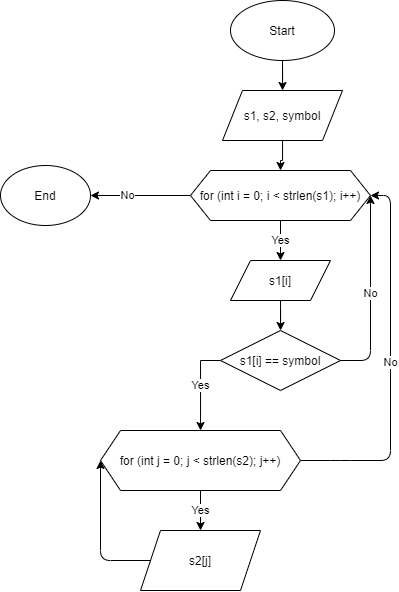

The diagram above was exported from draw.io. Its source (the exported page's mxGraphModel, read from the mxfile embedded in the PNG):
<mxGraphModel dx="981" dy="548" grid="1" gridSize="10" guides="1" tooltips="1" connect="1" arrows="1" fold="1" page="1" pageScale="1" pageWidth="827" pageHeight="1169" math="0" shadow="0">
  <root>
    <mxCell id="WIyWlLk6GJQsqaUBKTNV-0" />
    <mxCell id="WIyWlLk6GJQsqaUBKTNV-1" parent="WIyWlLk6GJQsqaUBKTNV-0" />
    <mxCell id="3Va7MNMmvzHzHnpPmJk0-2" value="" style="edgeStyle=orthogonalEdgeStyle;rounded=0;orthogonalLoop=1;jettySize=auto;html=1;" edge="1" parent="WIyWlLk6GJQsqaUBKTNV-1" source="3Va7MNMmvzHzHnpPmJk0-0" target="3Va7MNMmvzHzHnpPmJk0-1">
      <mxGeometry relative="1" as="geometry" />
    </mxCell>
    <mxCell id="3Va7MNMmvzHzHnpPmJk0-0" value="Start" style="ellipse;whiteSpace=wrap;html=1;" vertex="1" parent="WIyWlLk6GJQsqaUBKTNV-1">
      <mxGeometry x="370" y="70" width="104" height="60" as="geometry" />
    </mxCell>
    <mxCell id="3Va7MNMmvzHzHnpPmJk0-6" value="" style="edgeStyle=orthogonalEdgeStyle;rounded=0;orthogonalLoop=1;jettySize=auto;html=1;" edge="1" parent="WIyWlLk6GJQsqaUBKTNV-1" source="3Va7MNMmvzHzHnpPmJk0-1" target="3Va7MNMmvzHzHnpPmJk0-5">
      <mxGeometry relative="1" as="geometry" />
    </mxCell>
    <mxCell id="3Va7MNMmvzHzHnpPmJk0-1" value="s1, s2, symbol" style="shape=parallelogram;perimeter=parallelogramPerimeter;whiteSpace=wrap;html=1;fixedSize=1;" vertex="1" parent="WIyWlLk6GJQsqaUBKTNV-1">
      <mxGeometry x="362" y="160" width="120" height="50" as="geometry" />
    </mxCell>
    <mxCell id="3Va7MNMmvzHzHnpPmJk0-8" value="Yes" style="edgeStyle=orthogonalEdgeStyle;rounded=0;orthogonalLoop=1;jettySize=auto;html=1;" edge="1" parent="WIyWlLk6GJQsqaUBKTNV-1" source="3Va7MNMmvzHzHnpPmJk0-5" target="3Va7MNMmvzHzHnpPmJk0-7">
      <mxGeometry relative="1" as="geometry" />
    </mxCell>
    <mxCell id="3Va7MNMmvzHzHnpPmJk0-5" value="for (int i = 0; i &amp;lt; strlen(s1); i++)" style="shape=hexagon;perimeter=hexagonPerimeter2;whiteSpace=wrap;html=1;fixedSize=1;" vertex="1" parent="WIyWlLk6GJQsqaUBKTNV-1">
      <mxGeometry x="330" y="240" width="180" height="50" as="geometry" />
    </mxCell>
    <mxCell id="3Va7MNMmvzHzHnpPmJk0-10" value="" style="edgeStyle=orthogonalEdgeStyle;rounded=0;orthogonalLoop=1;jettySize=auto;html=1;" edge="1" parent="WIyWlLk6GJQsqaUBKTNV-1" source="3Va7MNMmvzHzHnpPmJk0-7" target="3Va7MNMmvzHzHnpPmJk0-9">
      <mxGeometry relative="1" as="geometry" />
    </mxCell>
    <mxCell id="3Va7MNMmvzHzHnpPmJk0-7" value="s1[i]" style="shape=parallelogram;perimeter=parallelogramPerimeter;whiteSpace=wrap;html=1;fixedSize=1;" vertex="1" parent="WIyWlLk6GJQsqaUBKTNV-1">
      <mxGeometry x="370" y="330" width="100" height="40" as="geometry" />
    </mxCell>
    <mxCell id="3Va7MNMmvzHzHnpPmJk0-13" value="Yes" style="edgeStyle=orthogonalEdgeStyle;rounded=0;orthogonalLoop=1;jettySize=auto;html=1;exitX=0;exitY=0.5;exitDx=0;exitDy=0;" edge="1" parent="WIyWlLk6GJQsqaUBKTNV-1" source="3Va7MNMmvzHzHnpPmJk0-9" target="3Va7MNMmvzHzHnpPmJk0-11">
      <mxGeometry relative="1" as="geometry" />
    </mxCell>
    <mxCell id="3Va7MNMmvzHzHnpPmJk0-9" value="s1[i] == symbol" style="rhombus;whiteSpace=wrap;html=1;" vertex="1" parent="WIyWlLk6GJQsqaUBKTNV-1">
      <mxGeometry x="360" y="400" width="120" height="60" as="geometry" />
    </mxCell>
    <mxCell id="3Va7MNMmvzHzHnpPmJk0-17" value="Yes" style="edgeStyle=orthogonalEdgeStyle;rounded=0;orthogonalLoop=1;jettySize=auto;html=1;" edge="1" parent="WIyWlLk6GJQsqaUBKTNV-1" source="3Va7MNMmvzHzHnpPmJk0-11" target="3Va7MNMmvzHzHnpPmJk0-16">
      <mxGeometry relative="1" as="geometry" />
    </mxCell>
    <mxCell id="3Va7MNMmvzHzHnpPmJk0-11" value="for (int j = 0; j &lt; strlen(s2); j++)" style="shape=hexagon;perimeter=hexagonPerimeter2;whiteSpace=wrap;html=1;fixedSize=1;" vertex="1" parent="WIyWlLk6GJQsqaUBKTNV-1">
      <mxGeometry x="240" y="500" width="200" height="60" as="geometry" />
    </mxCell>
    <mxCell id="3Va7MNMmvzHzHnpPmJk0-16" value="s2[j]" style="shape=parallelogram;perimeter=parallelogramPerimeter;whiteSpace=wrap;html=1;fixedSize=1;" vertex="1" parent="WIyWlLk6GJQsqaUBKTNV-1">
      <mxGeometry x="280" y="600" width="120" height="60" as="geometry" />
    </mxCell>
    <mxCell id="3Va7MNMmvzHzHnpPmJk0-18" value="" style="endArrow=classic;html=1;exitX=0;exitY=0.5;exitDx=0;exitDy=0;entryX=0;entryY=0.5;entryDx=0;entryDy=0;" edge="1" parent="WIyWlLk6GJQsqaUBKTNV-1" source="3Va7MNMmvzHzHnpPmJk0-16" target="3Va7MNMmvzHzHnpPmJk0-11">
      <mxGeometry width="50" height="50" relative="1" as="geometry">
        <mxPoint x="209.28932188134524" y="680" as="sourcePoint" />
        <mxPoint x="440" y="530" as="targetPoint" />
        <Array as="points">
          <mxPoint x="240" y="630" />
        </Array>
      </mxGeometry>
    </mxCell>
    <mxCell id="3Va7MNMmvzHzHnpPmJk0-19" value="No" style="endArrow=classic;html=1;exitX=1;exitY=0.5;exitDx=0;exitDy=0;entryX=1;entryY=0.5;entryDx=0;entryDy=0;" edge="1" parent="WIyWlLk6GJQsqaUBKTNV-1" source="3Va7MNMmvzHzHnpPmJk0-9" target="3Va7MNMmvzHzHnpPmJk0-5">
      <mxGeometry width="50" height="50" relative="1" as="geometry">
        <mxPoint x="490" y="430" as="sourcePoint" />
        <mxPoint x="520" y="420" as="targetPoint" />
        <Array as="points">
          <mxPoint x="510" y="430" />
        </Array>
      </mxGeometry>
    </mxCell>
    <mxCell id="3Va7MNMmvzHzHnpPmJk0-20" value="No" style="endArrow=classic;html=1;entryX=1;entryY=0.5;entryDx=0;entryDy=0;exitX=1;exitY=0.5;exitDx=0;exitDy=0;" edge="1" parent="WIyWlLk6GJQsqaUBKTNV-1" source="3Va7MNMmvzHzHnpPmJk0-11" target="3Va7MNMmvzHzHnpPmJk0-5">
      <mxGeometry width="50" height="50" relative="1" as="geometry">
        <mxPoint x="440" y="580" as="sourcePoint" />
        <mxPoint x="510.71067811865476" y="530" as="targetPoint" />
        <Array as="points">
          <mxPoint x="480" y="530" />
          <mxPoint x="530" y="530" />
          <mxPoint x="530" y="265" />
        </Array>
      </mxGeometry>
    </mxCell>
    <mxCell id="3Va7MNMmvzHzHnpPmJk0-21" value="" style="endArrow=classic;html=1;" edge="1" parent="WIyWlLk6GJQsqaUBKTNV-1" source="3Va7MNMmvzHzHnpPmJk0-5">
      <mxGeometry width="50" height="50" relative="1" as="geometry">
        <mxPoint x="259.28932188134524" y="315" as="sourcePoint" />
        <mxPoint x="230" y="265" as="targetPoint" />
      </mxGeometry>
    </mxCell>
    <mxCell id="3Va7MNMmvzHzHnpPmJk0-22" value="No" style="edgeLabel;html=1;align=center;verticalAlign=middle;resizable=0;points=[];" vertex="1" connectable="0" parent="3Va7MNMmvzHzHnpPmJk0-21">
      <mxGeometry x="0.2683" relative="1" as="geometry">
        <mxPoint as="offset" />
      </mxGeometry>
    </mxCell>
    <mxCell id="3Va7MNMmvzHzHnpPmJk0-23" value="End" style="ellipse;whiteSpace=wrap;html=1;" vertex="1" parent="WIyWlLk6GJQsqaUBKTNV-1">
      <mxGeometry x="140" y="235" width="90" height="60" as="geometry" />
    </mxCell>
  </root>
</mxGraphModel>